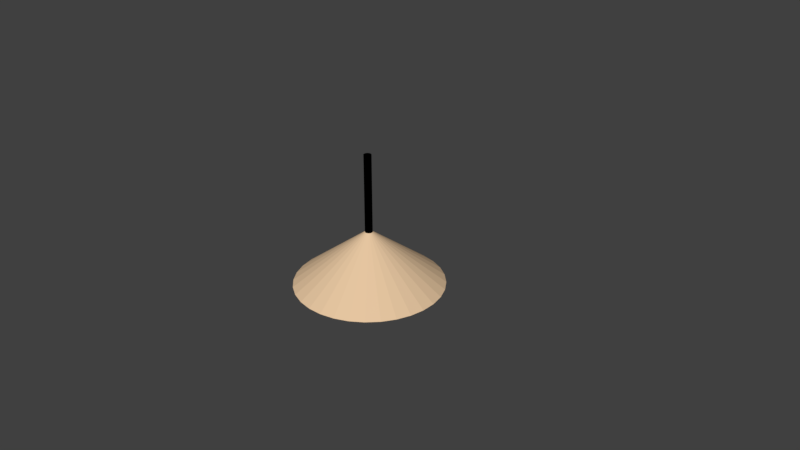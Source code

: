 # Source: lamp.blend  (saved by Blender 2.79.0; exported with 4.5.12 LTS)
import bpy
from mathutils import Matrix  # noqa: F401  (used for matrix-valued properties, if any)

bpy.ops.wm.read_factory_settings(use_empty=True)
scene = bpy.context.scene
scene.name = 'Scene'

# ---- collections
col_collection_1 = bpy.data.collections.new('Collection 1'); scene.collection.children.link(col_collection_1)

# ---- materials (node trees are filled in below, after node groups)
mat_lamp = bpy.data.materials.new('Lamp')
mat_lamp.alpha_threshold = 0.0
mat_lamp.use_transparent_shadow = False
mat_lamp.roughness = 0.5
mat_cord = bpy.data.materials.new('Cord')
mat_cord.alpha_threshold = 0.0
mat_cord.use_transparent_shadow = False
mat_cord.diffuse_color = (0.0, 0.0, 0.0, 1.0)
mat_cord.roughness = 0.5
mat_lamp_external = bpy.data.materials.new('Lamp external')
mat_lamp_external.alpha_threshold = 0.0
mat_lamp_external.use_transparent_shadow = False
mat_lamp_external.diffuse_color = (0.8, 0.5719, 0.3606, 1.0)
mat_lamp_external.roughness = 0.5

# ---- material node trees

# ---- world
world_world = bpy.data.worlds.new('World'); scene.world = world_world
world_world.color = (0.05088, 0.05088, 0.05088)
world_world.use_sun_shadow = False
world_world.sun_shadow_jitter_overblur = 0.0
world_world.cycles.sampling_method = 'MANUAL'

# ---- cameras
cam_camera = bpy.data.cameras.new('Camera')
cam_camera.clip_end = 100.0
cam_camera.lens = 35.0
cam_camera.sensor_width = 32.0
cam_camera.sensor_height = 18.0
cam_camera.ortho_scale = 7.314
cam_camera.dof.focus_distance = 0.0
cam_camera.dof.aperture_fstop = 128.0

# ---- meshes
me_cone = bpy.data.meshes.new('Cone')
me_cone.from_pydata([(0.02407, 0.121, -0.1827), (0.04722, 0.2374, -0.2344), (0.06855, 0.3446, -0.3184), (0.08725, 0.4386, -0.4314), (0.1026, 0.5158, -0.5691), (0.114, 0.5731, -0.7262), (0.121, 0.6084, -0.8967), (0.04722, 0.114, -0.1827), (0.09262, 0.2236, -0.2344), (0.1345, 0.3246, -0.3184), (0.1711, 0.4132, -0.4314), (0.2012, 0.4858, -0.5691), (0.2236, 0.5398, -0.7262), (0.2374, 0.5731, -0.8967), (0.06855, 0.1026, -0.1827), (0.1345, 0.2012, -0.2344), (0.1952, 0.2922, -0.3184), (0.2485, 0.3718, -0.4314), (0.2922, 0.4372, -0.5691), (0.3246, 0.4858, -0.7262), (0.3446, 0.5158, -0.8967), (0.08725, 0.08725, -0.1827), (0.1711, 0.1711, -0.2344), (0.2485, 0.2485, -0.3184), (0.3162, 0.3162, -0.4314), (0.3718, 0.3718, -0.5691), (0.4132, 0.4132, -0.7262), (0.4386, 0.4386, -0.8967), (0.1026, 0.06855, -0.1827), (0.2012, 0.1345, -0.2344), (0.2922, 0.1952, -0.3184), (0.3718, 0.2485, -0.4314), (0.4372, 0.2922, -0.5691), (0.4858, 0.3246, -0.7262), (0.5158, 0.3446, -0.8967), (0.114, 0.04722, -0.1827), (0.2236, 0.09262, -0.2344), (0.3246, 0.1345, -0.3184), (0.4132, 0.1711, -0.4314), (0.4858, 0.2012, -0.5691), (0.5398, 0.2236, -0.7262), (0.5731, 0.2374, -0.8967), (0.121, 0.02407, -0.1827), (0.2374, 0.04722, -0.2344), (0.3446, 0.06855, -0.3184), (0.4386, 0.08725, -0.4314), (0.5158, 0.1026, -0.5691), (0.5731, 0.114, -0.7262), (0.6084, 0.121, -0.8967), (0.1234, -2.066e-07, -0.1827), (0.242, -2.019e-07, -0.2344), (0.3514, -1.972e-07, -0.3184), (0.4472, -2.019e-07, -0.4314), (0.5259, -2.113e-07, -0.5691), (0.5843, -1.736e-07, -0.7262), (0.6203, -2.49e-07, -0.8967), (0.121, -0.02407, -0.1827), (0.2374, -0.04722, -0.2344), (0.3446, -0.06855, -0.3184), (0.4386, -0.08725, -0.4314), (0.5158, -0.1026, -0.5691), (0.5731, -0.114, -0.7262), (0.6084, -0.121, -0.8967), (0.114, -0.04722, -0.1827), (0.2236, -0.09262, -0.2344), (0.3246, -0.1345, -0.3184), (0.4132, -0.1711, -0.4314), (0.4858, -0.2012, -0.5691), (0.5398, -0.2236, -0.7262), (0.5731, -0.2374, -0.8967), (0.1026, -0.06855, -0.1827), (0.2012, -0.1345, -0.2344), (0.2922, -0.1952, -0.3184), (0.3718, -0.2485, -0.4314), (0.4372, -0.2922, -0.5691), (0.4858, -0.3246, -0.7262), (0.5158, -0.3446, -0.8967), (0.08725, -0.08725, -0.1827), (0.1711, -0.1711, -0.2344), (0.2485, -0.2485, -0.3184), (0.3162, -0.3162, -0.4314), (0.3718, -0.3718, -0.5691), (0.4132, -0.4132, -0.7262), (0.4386, -0.4386, -0.8967), (0.06855, -0.1026, -0.1827), (0.1345, -0.2012, -0.2344), (0.1952, -0.2922, -0.3184), (0.2485, -0.3718, -0.4314), (0.2922, -0.4372, -0.5691), (0.3246, -0.4858, -0.7262), (0.3446, -0.5158, -0.8967), (0.04722, -0.114, -0.1827), (0.09262, -0.2236, -0.2344), (0.1345, -0.3246, -0.3184), (0.1711, -0.4132, -0.4314), (0.2012, -0.4858, -0.5691), (0.2236, -0.5398, -0.7262), (0.2374, -0.5731, -0.8967), (0.02407, -0.121, -0.1827), (0.04722, -0.2374, -0.2344), (0.06855, -0.3446, -0.3184), (0.08725, -0.4386, -0.4314), (0.1026, -0.5158, -0.5691), (0.114, -0.5731, -0.7262), (0.121, -0.6084, -0.8967), (-4.561e-09, -0.1234, -0.1827), (2.607e-08, -0.242, -0.2344), (1.664e-08, -0.3514, -0.3184), (-1.634e-08, -0.4472, -0.4314), (-5.404e-08, -0.5259, -0.5691), (4.02e-08, -0.5843, -0.7262), (-5.404e-08, -0.6203, -0.8967), (-0.02407, -0.121, -0.1827), (-0.04722, -0.2374, -0.2344), (-0.06855, -0.3446, -0.3184), (-0.08725, -0.4386, -0.4314), (-0.1026, -0.5158, -0.5691), (-0.114, -0.5731, -0.7262), (-0.121, -0.6084, -0.8967), (-7.886e-08, -3.965e-07, -0.1652), (-0.04722, -0.114, -0.1827), (-0.09262, -0.2236, -0.2344), (-0.1345, -0.3246, -0.3184), (-0.1711, -0.4132, -0.4314), (-0.2012, -0.4858, -0.5691), (-0.2236, -0.5398, -0.7262), (-0.2374, -0.5731, -0.8967), (-0.06855, -0.1026, -0.1827), (-0.1345, -0.2012, -0.2344), (-0.1952, -0.2922, -0.3184), (-0.2485, -0.3718, -0.4314), (-0.2922, -0.4372, -0.5691), (-0.3246, -0.4858, -0.7262), (-0.3446, -0.5158, -0.8967), (-0.08725, -0.08725, -0.1827), (-0.1711, -0.1711, -0.2344), (-0.2485, -0.2485, -0.3184), (-0.3162, -0.3162, -0.4314), (-0.3718, -0.3718, -0.5691), (-0.4132, -0.4132, -0.7262), (-0.4386, -0.4386, -0.8967), (-0.1026, -0.06855, -0.1827), (-0.2012, -0.1345, -0.2344), (-0.2922, -0.1952, -0.3184), (-0.3718, -0.2485, -0.4314), (-0.4372, -0.2922, -0.5691), (-0.4858, -0.3246, -0.7262), (-0.5158, -0.3446, -0.8967), (-0.114, -0.04722, -0.1827), (-0.2236, -0.09262, -0.2344), (-0.3246, -0.1345, -0.3184), (-0.4132, -0.1711, -0.4314), (-0.4858, -0.2012, -0.5691), (-0.5398, -0.2236, -0.7262), (-0.5731, -0.2374, -0.8967), (-0.121, -0.02407, -0.1827), (-0.2374, -0.04722, -0.2344), (-0.3446, -0.06855, -0.3184), (-0.4386, -0.08725, -0.4314), (-0.5158, -0.1026, -0.5691), (-0.5731, -0.114, -0.7262), (-0.6084, -0.121, -0.8967), (-0.1234, -1.972e-07, -0.1827), (-0.242, -1.783e-07, -0.2344), (-0.3514, -1.783e-07, -0.3184), (-0.4472, -1.171e-07, -0.4314), (-0.5259, -8.878e-08, -0.5691), (-0.5843, -2.019e-07, -0.7262), (-0.6203, -6.051e-08, -0.8967), (-0.121, 0.02407, -0.1827), (-0.2374, 0.04722, -0.2344), (-0.3446, 0.06855, -0.3184), (-0.4386, 0.08725, -0.4314), (-0.5158, 0.1026, -0.5691), (-0.5731, 0.114, -0.7262), (-0.6084, 0.121, -0.8967), (-0.114, 0.04722, -0.1827), (-0.2236, 0.09262, -0.2344), (-0.3246, 0.1345, -0.3184), (-0.4132, 0.1711, -0.4314), (-0.4858, 0.2012, -0.5691), (-0.5398, 0.2236, -0.7262), (-0.5731, 0.2374, -0.8967), (-0.1026, 0.06855, -0.1827), (-0.2012, 0.1345, -0.2344), (-0.2922, 0.1952, -0.3184), (-0.3718, 0.2485, -0.4314), (-0.4372, 0.2922, -0.5691), (-0.4858, 0.3246, -0.7262), (-0.5158, 0.3446, -0.8967), (-0.08725, 0.08725, -0.1827), (-0.1711, 0.1711, -0.2344), (-0.2485, 0.2485, -0.3184), (-0.3162, 0.3162, -0.4314), (-0.3718, 0.3718, -0.5691), (-0.4132, 0.4132, -0.7262), (-0.4386, 0.4386, -0.8967), (-0.06855, 0.1026, -0.1827), (-0.1345, 0.2012, -0.2344), (-0.1952, 0.2922, -0.3184), (-0.2485, 0.3718, -0.4314), (-0.2922, 0.4372, -0.5691), (-0.3246, 0.4858, -0.7262), (-0.3446, 0.5158, -0.8967), (-0.04722, 0.114, -0.1827), (-0.09262, 0.2236, -0.2344), (-0.1345, 0.3246, -0.3184), (-0.1711, 0.4132, -0.4314), (-0.2012, 0.4858, -0.5691), (-0.2236, 0.5398, -0.7262), (-0.2374, 0.5731, -0.8967), (-0.02407, 0.121, -0.1827), (-0.04722, 0.2374, -0.2344), (-0.06855, 0.3446, -0.3184), (-0.08725, 0.4386, -0.4314), (-0.1026, 0.5158, -0.5691), (-0.114, 0.5731, -0.7262), (-0.121, 0.6084, -0.8967), (2.371e-08, 0.1234, -0.1827), (4.963e-08, 0.242, -0.2344), (6.848e-08, 0.3514, -0.3184), (9.675e-08, 0.4472, -0.4314), (1.721e-07, 0.5259, -0.5691), (4.02e-08, 0.5843, -0.7262), (1.627e-07, 0.6203, -0.8967), (0.0, 1.0, -1.0), (0.1951, 0.9808, -1.0), (0.3827, 0.9239, -1.0), (0.5556, 0.8315, -1.0), (0.7071, 0.7071, -1.0), (0.8315, 0.5556, -1.0), (0.9239, 0.3827, -1.0), (0.9808, 0.1951, -1.0), (1.0, 7.55e-08, -1.0), (0.9808, -0.1951, -1.0), (0.9239, -0.3827, -1.0), (0.8315, -0.5556, -1.0), (0.7071, -0.7071, -1.0), (0.5556, -0.8315, -1.0), (0.3827, -0.9239, -1.0), (0.1951, -0.9808, -1.0), (-3.258e-07, -1.0, -1.0), (-0.1951, -0.9808, -1.0), (-0.3827, -0.9239, -1.0), (-0.5556, -0.8315, -1.0), (-0.7071, -0.7071, -1.0), (-0.8315, -0.5556, -1.0), (-0.9239, -0.3827, -1.0), (-0.9808, -0.1951, -1.0), (-1.0, 9.656e-07, -1.0), (-0.9808, 0.1951, -1.0), (-0.9239, 0.3827, -1.0), (-0.8315, 0.5556, -1.0), (-0.7071, 0.7071, -1.0), (-0.5556, 0.8315, -1.0), (-0.3827, 0.9239, -1.0), (-0.1951, 0.9808, -1.0), (0.04157, -0.02778, 0.8), (-0.02778, 0.04157, 0.8), (-1.615e-08, -0.05, 0.8), (0.02778, 0.04157, 0.8), (-0.04157, -0.02778, 0.8), (0.05, 2.077e-08, 0.8), (-0.04619, 0.01913, 0.8), (0.02778, -0.04157, 0.8), (-0.009754, 0.04904, 0.8), (0.01913, 0.04619, 0.8), (-0.01913, -0.04619, 0.8), (0.04157, 0.02778, 0.8), (-0.04904, -0.009754, 0.8), (0.04619, -0.01913, 0.8), (-0.03536, 0.03536, 0.8), (0.009754, -0.04904, 0.8), (1.455e-10, 0.05, 0.8), (-0.03536, -0.03536, 0.8), (0.04904, 0.009755, 0.8), (-0.04904, 0.009755, 0.8), (0.03536, -0.03536, 0.8), (-0.01913, 0.04619, 0.8), (-0.009755, -0.04904, 0.8), (0.03536, 0.03536, 0.8), (-0.04619, -0.01913, 0.8), (0.04904, -0.009754, 0.8), (-0.04157, 0.02778, 0.8), (0.01913, -0.04619, 0.8), (0.009755, 0.04904, 0.8), (-0.02778, -0.04157, 0.8), (0.04619, 0.01913, 0.8), (-0.05, 6.528e-08, 0.8), (1.455e-10, 0.05, 3.427), (-0.009755, 0.04904, 3.427), (-0.01913, 0.04619, 3.427), (-0.02778, 0.04157, 3.427), (-0.03536, 0.03536, 3.427), (-0.04157, 0.02778, 3.427), (-0.04619, 0.01913, 3.427), (-0.04904, 0.009755, 3.427), (-0.05, 2.077e-08, 3.427), (-0.04904, -0.009754, 3.427), (-0.04619, -0.01913, 3.427), (-0.04157, -0.02778, 3.427), (-0.03536, -0.03536, 3.427), (-0.02778, -0.04157, 3.427), (-0.01913, -0.04619, 3.427), (-0.009755, -0.04904, 3.427), (1.644e-08, -0.05, 3.427), (0.009755, -0.04904, 3.427), (0.01913, -0.04619, 3.427), (0.02778, -0.04157, 3.427), (0.03536, -0.03536, 3.427), (0.04157, -0.02778, 3.427), (0.04619, -0.01913, 3.427), (0.04904, -0.009754, 3.427), (0.05, 6.528e-08, 3.427), (0.04904, 0.009755, 3.427), (0.04619, 0.01913, 3.427), (0.04157, 0.02778, 3.427), (0.03536, 0.03536, 3.427), (0.02778, 0.04157, 3.427), (0.01913, 0.04619, 3.427), (0.009754, 0.04904, 3.427), (0.5217, 0.3486, -1.0), (0.5796, 0.2401, -1.0), (0.6153, 0.1224, -1.0), (0.5796, -0.2401, -1.0), (0.5217, -0.3486, -1.0), (0.2401, 0.5796, -1.0), (0.1224, 0.6153, -1.0), (1.682e-07, 0.6274, -1.0), (-0.1224, 0.6153, -1.0), (-0.2401, 0.5796, -1.0), (-0.1224, -0.6153, -1.0), (-0.2401, -0.5796, -1.0), (-0.3486, 0.5217, -1.0), (-0.4436, 0.4436, -1.0), (-0.3486, -0.5217, -1.0), (-0.4436, -0.4436, -1.0), (-0.5217, 0.3486, -1.0), (-0.5796, 0.2401, -1.0), (-0.5796, -0.2401, -1.0), (-0.6153, -0.1224, -1.0), (-0.5217, -0.3486, -1.0), (0.6274, -2.435e-07, -1.0), (0.6153, -0.1224, -1.0), (0.4436, 0.4436, -1.0), (0.4436, -0.4436, -1.0), (0.3486, 0.5217, -1.0), (0.3486, -0.5217, -1.0), (0.2401, -0.5796, -1.0), (0.1224, -0.6153, -1.0), (-5.953e-08, -0.6274, -1.0), (-0.6153, 0.1224, -1.0), (-0.6274, -7.698e-08, -1.0)], [], [(224, 6, 5, 223), (218, 0, 119), (219, 1, 0, 218), (220, 2, 1, 219), (221, 3, 2, 220), (222, 4, 3, 221), (223, 5, 4, 222), (5, 12, 11, 4), (6, 13, 12, 5), (0, 7, 119), (1, 8, 7, 0), (2, 9, 8, 1), (3, 10, 9, 2), (4, 11, 10, 3), (9, 16, 15, 8), (10, 17, 16, 9), (11, 18, 17, 10), (12, 19, 18, 11), (13, 20, 19, 12), (7, 14, 119), (8, 15, 14, 7), (20, 27, 26, 19), (14, 21, 119), (15, 22, 21, 14), (16, 23, 22, 15), (17, 24, 23, 16), (18, 25, 24, 17), (19, 26, 25, 18), (23, 30, 29, 22), (24, 31, 30, 23), (25, 32, 31, 24), (26, 33, 32, 25), (27, 34, 33, 26), (21, 28, 119), (22, 29, 28, 21), (34, 41, 40, 33), (28, 35, 119), (29, 36, 35, 28), (30, 37, 36, 29), (31, 38, 37, 30), (32, 39, 38, 31), (33, 40, 39, 32), (38, 45, 44, 37), (39, 46, 45, 38), (40, 47, 46, 39), (41, 48, 47, 40), (35, 42, 119), (36, 43, 42, 35), (37, 44, 43, 36), (42, 49, 119), (43, 50, 49, 42), (44, 51, 50, 43), (45, 52, 51, 44), (46, 53, 52, 45), (47, 54, 53, 46), (48, 55, 54, 47), (53, 60, 59, 52), (54, 61, 60, 53), (55, 62, 61, 54), (49, 56, 119), (50, 57, 56, 49), (51, 58, 57, 50), (52, 59, 58, 51), (56, 63, 119), (57, 64, 63, 56), (58, 65, 64, 57), (59, 66, 65, 58), (60, 67, 66, 59), (61, 68, 67, 60), (62, 69, 68, 61), (67, 74, 73, 66), (68, 75, 74, 67), (69, 76, 75, 68), (63, 70, 119), (64, 71, 70, 63), (65, 72, 71, 64), (66, 73, 72, 65), (71, 78, 77, 70), (72, 79, 78, 71), (73, 80, 79, 72), (74, 81, 80, 73), (75, 82, 81, 74), (76, 83, 82, 75), (70, 77, 119), (82, 89, 88, 81), (83, 90, 89, 82), (77, 84, 119), (78, 85, 84, 77), (79, 86, 85, 78), (80, 87, 86, 79), (81, 88, 87, 80), (85, 92, 91, 84), (86, 93, 92, 85), (87, 94, 93, 86), (88, 95, 94, 87), (89, 96, 95, 88), (90, 97, 96, 89), (84, 91, 119), (96, 103, 102, 95), (97, 104, 103, 96), (91, 98, 119), (92, 99, 98, 91), (93, 100, 99, 92), (94, 101, 100, 93), (95, 102, 101, 94), (100, 107, 106, 99), (101, 108, 107, 100), (102, 109, 108, 101), (103, 110, 109, 102), (104, 111, 110, 103), (98, 105, 119), (99, 106, 105, 98), (111, 118, 117, 110), (105, 112, 119), (106, 113, 112, 105), (107, 114, 113, 106), (108, 115, 114, 107), (109, 116, 115, 108), (110, 117, 116, 109), (115, 123, 122, 114), (116, 124, 123, 115), (117, 125, 124, 116), (118, 126, 125, 117), (112, 120, 119), (113, 121, 120, 112), (114, 122, 121, 113), (120, 127, 119), (121, 128, 127, 120), (122, 129, 128, 121), (123, 130, 129, 122), (124, 131, 130, 123), (125, 132, 131, 124), (126, 133, 132, 125), (130, 137, 136, 129), (131, 138, 137, 130), (132, 139, 138, 131), (133, 140, 139, 132), (127, 134, 119), (128, 135, 134, 127), (129, 136, 135, 128), (134, 141, 119), (135, 142, 141, 134), (136, 143, 142, 135), (137, 144, 143, 136), (138, 145, 144, 137), (139, 146, 145, 138), (140, 147, 146, 139), (145, 152, 151, 144), (146, 153, 152, 145), (147, 154, 153, 146), (141, 148, 119), (142, 149, 148, 141), (143, 150, 149, 142), (144, 151, 150, 143), (148, 155, 119), (149, 156, 155, 148), (150, 157, 156, 149), (151, 158, 157, 150), (152, 159, 158, 151), (153, 160, 159, 152), (154, 161, 160, 153), (159, 166, 165, 158), (160, 167, 166, 159), (161, 168, 167, 160), (155, 162, 119), (156, 163, 162, 155), (157, 164, 163, 156), (158, 165, 164, 157), (163, 170, 169, 162), (164, 171, 170, 163), (165, 172, 171, 164), (166, 173, 172, 165), (167, 174, 173, 166), (168, 175, 174, 167), (162, 169, 119), (174, 181, 180, 173), (175, 182, 181, 174), (169, 176, 119), (170, 177, 176, 169), (171, 178, 177, 170), (172, 179, 178, 171), (173, 180, 179, 172), (178, 185, 184, 177), (179, 186, 185, 178), (180, 187, 186, 179), (181, 188, 187, 180), (182, 189, 188, 181), (176, 183, 119), (177, 184, 183, 176), (189, 196, 195, 188), (183, 190, 119), (184, 191, 190, 183), (185, 192, 191, 184), (186, 193, 192, 185), (187, 194, 193, 186), (188, 195, 194, 187), (192, 199, 198, 191), (193, 200, 199, 192), (194, 201, 200, 193), (195, 202, 201, 194), (196, 203, 202, 195), (190, 197, 119), (191, 198, 197, 190), (203, 210, 209, 202), (197, 204, 119), (198, 205, 204, 197), (199, 206, 205, 198), (200, 207, 206, 199), (201, 208, 207, 200), (202, 209, 208, 201), (207, 214, 213, 206), (208, 215, 214, 207), (209, 216, 215, 208), (210, 217, 216, 209), (204, 211, 119), (205, 212, 211, 204), (206, 213, 212, 205), (211, 218, 119), (212, 219, 218, 211), (213, 220, 219, 212), (214, 221, 220, 213), (215, 222, 221, 214), (216, 223, 222, 215), (217, 224, 223, 216), (225, 273, 285, 226), (226, 285, 266, 227), (227, 266, 260, 228), (228, 260, 280, 229), (229, 280, 268, 230), (230, 268, 287, 231), (231, 287, 275, 232), (232, 275, 262, 233), (233, 262, 282, 234), (234, 282, 270, 235), (235, 270, 257, 236), (236, 257, 277, 237), (237, 277, 264, 238), (238, 264, 284, 239), (239, 284, 272, 240), (240, 272, 259, 241), (241, 259, 279, 242), (242, 279, 267, 243), (243, 267, 286, 244), (244, 286, 274, 245), (245, 274, 261, 246), (246, 261, 281, 247), (247, 281, 269, 248), (248, 269, 288, 249), (249, 288, 276, 250), (250, 276, 263, 251), (251, 263, 283, 252), (252, 283, 271, 253), (253, 271, 258, 254), (254, 258, 278, 255), (255, 278, 265, 256), (256, 265, 273, 225), (225, 226, 227, 228, 229, 230, 231, 232, 233, 342, 323, 322, 321, 344, 346, 326, 327, 328, 329, 330, 333, 334, 337, 338, 351, 352, 249, 250, 251, 252, 253, 254, 255, 256), (268, 316, 315, 287), (287, 315, 314, 275), (275, 314, 313, 262), (262, 313, 312, 282), (282, 312, 311, 270), (270, 311, 310, 257), (257, 310, 309, 277), (277, 309, 308, 264), (264, 308, 307, 284), (284, 307, 306, 272), (272, 306, 305, 259), (259, 305, 304, 279), (279, 304, 303, 267), (267, 303, 302, 286), (286, 302, 301, 274), (274, 301, 300, 261), (261, 300, 299, 281), (281, 299, 298, 269), (269, 298, 297, 288), (288, 297, 296, 276), (276, 296, 295, 263), (263, 295, 294, 283), (283, 294, 293, 271), (271, 293, 292, 258), (258, 292, 291, 278), (278, 291, 290, 265), (265, 290, 289, 273), (273, 289, 320, 285), (285, 320, 319, 266), (266, 319, 318, 260), (260, 318, 317, 280), (280, 317, 316, 268), (290, 291, 292, 293, 294, 295, 296, 297, 298, 299, 300, 301, 302, 303, 304, 305, 306, 307, 308, 309, 310, 311, 312, 313, 314, 315, 316, 317, 318, 319, 320, 289), (341, 147, 140, 336), (249, 352, 340, 339, 341, 336, 335, 332, 331, 350, 349, 348, 347, 345, 325, 324, 343, 342, 233, 234, 235, 236, 237, 238, 239, 240, 241, 242, 243, 244, 245, 246, 247, 248), (323, 48, 41, 322), (330, 210, 203, 333), (343, 62, 55, 342), (338, 182, 175, 351), (335, 133, 126, 332), (332, 126, 118, 331), (345, 83, 76, 325), (322, 41, 34, 321), (339, 154, 147, 341), (327, 6, 224, 328), (324, 69, 62, 343), (328, 224, 217, 329), (350, 111, 104, 349), (333, 203, 196, 334), (349, 104, 97, 348), (334, 196, 189, 337), (325, 76, 69, 324), (321, 34, 27, 344), (337, 189, 182, 338), (340, 161, 154, 339), (344, 27, 20, 346), (348, 97, 90, 347), (351, 175, 168, 352), (331, 118, 111, 350), (347, 90, 83, 345), (329, 217, 210, 330), (346, 20, 13, 326), (342, 55, 48, 323), (336, 140, 133, 335), (352, 168, 161, 340), (326, 13, 6, 327)])
me_cone.polygons.foreach_set('material_index', [0, 0, 0, 0, 0, 0, 0, 0, 0, 0, 0, 0, 0, 0, 0, 0, 0, 0, 0, 0, 0, 0, 0, 0, 0, 0, 0, 0, 0, 0, 0, 0, 0, 0, 0, 0, 0, 0, 0, 0, 0, 0, 0, 0, 0, 0, 0, 0, 0, 0, 0, 0, 0, 0, 0, 0, 0, 0, 0, 0, 0, 0, 0, 0, 0, 0, 0, 0, 0, 0, 0, 0, 0, 0, 0, 0, 0, 0, 0, 0, 0, 0, 0, 0, 0, 0, 0, 0, 0, 0, 0, 0, 0, 0, 0, 0, 0, 0, 0, 0, 0, 0, 0, 0, 0, 0, 0, 0, 0, 0, 0, 0, 0, 0, 0, 0, 0, 0, 0, 0, 0, 0, 0, 0, 0, 0, 0, 0, 0, 0, 0, 0, 0, 0, 0, 0, 0, 0, 0, 0, 0, 0, 0, 0, 0, 0, 0, 0, 0, 0, 0, 0, 0, 0, 0, 0, 0, 0, 0, 0, 0, 0, 0, 0, 0, 0, 0, 0, 0, 0, 0, 0, 0, 0, 0, 0, 0, 0, 0, 0, 0, 0, 0, 0, 0, 0, 0, 0, 0, 0, 0, 0, 0, 0, 0, 0, 0, 0, 0, 0, 0, 0, 0, 0, 0, 0, 0, 0, 0, 0, 0, 0, 0, 0, 0, 0, 0, 0, 0, 0, 0, 0, 0, 0, 2, 2, 2, 2, 2, 2, 2, 2, 2, 2, 2, 2, 2, 2, 2, 2, 2, 2, 2, 2, 2, 2, 2, 2, 2, 2, 2, 2, 2, 2, 2, 2, 0, 1, 1, 1, 1, 1, 1, 1, 1, 1, 1, 1, 1, 1, 1, 1, 1, 1, 1, 1, 1, 1, 1, 1, 1, 1, 1, 1, 1, 1, 1, 1, 1, 1, 0, 0, 0, 0, 0, 0, 0, 0, 0, 0, 0, 0, 0, 0, 0, 0, 0, 0, 0, 0, 0, 0, 0, 0, 0, 0, 0, 0, 0, 0, 0, 0, 0])
me_cone.materials.append(mat_lamp)
me_cone.materials.append(mat_cord)
me_cone.materials.append(mat_lamp_external)
me_cone.use_remesh_preserve_volume = False
me_cone.use_remesh_preserve_attributes = False
me_cone.use_mirror_vertex_groups = False
me_cone.update()

# ---- objects
ob_lamp = bpy.data.objects.new('Lamp', me_cone)
ob_camera = bpy.data.objects.new('Camera', cam_camera)

# ---- transforms, parenting, visibility, modifiers, constraints
ob_lamp.location = (0.0, 0.0, 0.0)
ob_lamp.scale = (1.0, 1.0, 0.4)
ob_lamp.lineart.crease_threshold = 0.0
ob_camera.location = (7.481, -6.508, 5.344)
ob_camera.rotation_euler = (1.109, 0.0, 0.8149)
ob_camera.lock_rotations_4d = False
ob_camera.empty_display_type = 'ARROWS'
ob_camera.color = (0.0, 0.0, 0.0, 0.0)
ob_camera.display_type = 'WIRE'
ob_camera.lineart.crease_threshold = 0.0

# ---- collection membership
col_collection_1.objects.link(ob_lamp)
col_collection_1.objects.link(ob_camera)

# ---- scene / render settings (as saved in the file)
scene.camera = ob_camera
scene.frame_start = 1; scene.frame_end = 250; scene.frame_set(1)
scene.render.engine = 'BLENDER_EEVEE_NEXT'
scene.render.resolution_percentage = 50
scene.render.dither_intensity = 0.0
scene.cycles.use_denoising = False
scene.cycles.samples = 128
scene.cycles.sampling_pattern = 'TABULATED_SOBOL'
scene.cycles.use_adaptive_sampling = False
scene.cycles.use_light_tree = False
scene.cycles.blur_glossy = 0.0
scene.cycles.sample_clamp_indirect = 0.0
scene.view_settings.view_transform = 'Standard'
bpy.context.view_layer.update()

# ---- added for rendering (the .blend has no usable light): sun
light_auto_sun = bpy.data.lights.new('AutoSun', 'SUN')
light_auto_sun.energy = 3.0
light_auto_sun.angle = 0.0523599
ob_auto_sun = bpy.data.objects.new('AutoSun', light_auto_sun)
scene.collection.objects.link(ob_auto_sun)
ob_auto_sun.rotation_euler = (0.872665, 0.174533, 0.523599)
bpy.context.view_layer.update()
